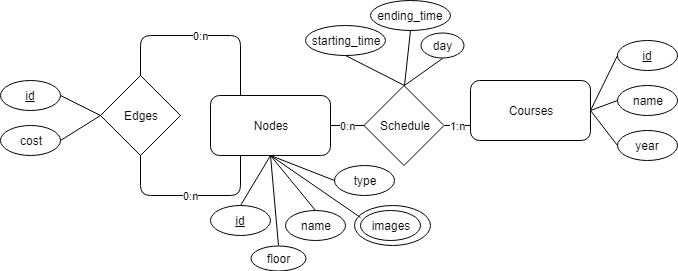

The diagram above was exported from draw.io. Its source (the exported page's mxGraphModel, read from the mxfile embedded in the PNG):
<mxGraphModel dx="840" dy="452" grid="1" gridSize="10" guides="1" tooltips="1" connect="1" arrows="1" fold="1" page="1" pageScale="1" pageWidth="827" pageHeight="1169" math="0" shadow="0">
  <root>
    <mxCell id="0" />
    <mxCell id="1" parent="0" />
    <mxCell id="stAHTt-j8h0cVF6VSw-E-8" value="" style="ellipse;whiteSpace=wrap;html=1;" vertex="1" parent="1">
      <mxGeometry x="494" y="490" width="76" height="40" as="geometry" />
    </mxCell>
    <mxCell id="9C-GeVrAmo0_Gz8qH2ul-1" value="Nodes" style="rounded=1;whiteSpace=wrap;html=1;" parent="1" vertex="1">
      <mxGeometry x="350" y="380" width="120" height="60" as="geometry" />
    </mxCell>
    <mxCell id="9C-GeVrAmo0_Gz8qH2ul-2" value="Edges" style="rhombus;whiteSpace=wrap;html=1;" parent="1" vertex="1">
      <mxGeometry x="240" y="360" width="80" height="80" as="geometry" />
    </mxCell>
    <mxCell id="9C-GeVrAmo0_Gz8qH2ul-3" value="Courses" style="rounded=1;whiteSpace=wrap;html=1;" parent="1" vertex="1">
      <mxGeometry x="610" y="365" width="120" height="60" as="geometry" />
    </mxCell>
    <mxCell id="9C-GeVrAmo0_Gz8qH2ul-6" value="Schedule" style="rhombus;whiteSpace=wrap;html=1;" parent="1" vertex="1">
      <mxGeometry x="503.5" y="370" width="80" height="80" as="geometry" />
    </mxCell>
    <mxCell id="9C-GeVrAmo0_Gz8qH2ul-7" value="0:n" style="endArrow=none;html=1;entryX=0;entryY=0.5;entryDx=0;entryDy=0;exitX=1;exitY=0.5;exitDx=0;exitDy=0;" parent="1" source="9C-GeVrAmo0_Gz8qH2ul-1" target="9C-GeVrAmo0_Gz8qH2ul-6" edge="1">
      <mxGeometry width="50" height="50" relative="1" as="geometry">
        <mxPoint x="220" y="600" as="sourcePoint" />
        <mxPoint x="270" y="550" as="targetPoint" />
      </mxGeometry>
    </mxCell>
    <mxCell id="9C-GeVrAmo0_Gz8qH2ul-9" value="1:n" style="endArrow=none;html=1;entryX=0;entryY=0.75;entryDx=0;entryDy=0;exitX=1;exitY=0.5;exitDx=0;exitDy=0;" parent="1" source="9C-GeVrAmo0_Gz8qH2ul-6" target="9C-GeVrAmo0_Gz8qH2ul-3" edge="1">
      <mxGeometry width="50" height="50" relative="1" as="geometry">
        <mxPoint x="580" y="400" as="sourcePoint" />
        <mxPoint x="270" y="550" as="targetPoint" />
      </mxGeometry>
    </mxCell>
    <mxCell id="9C-GeVrAmo0_Gz8qH2ul-11" value="starting_time" style="ellipse;whiteSpace=wrap;html=1;" parent="1" vertex="1">
      <mxGeometry x="445" y="310" width="80" height="30" as="geometry" />
    </mxCell>
    <mxCell id="9C-GeVrAmo0_Gz8qH2ul-12" value="ending_time" style="ellipse;whiteSpace=wrap;html=1;" parent="1" vertex="1">
      <mxGeometry x="510" y="285" width="80" height="30" as="geometry" />
    </mxCell>
    <mxCell id="9C-GeVrAmo0_Gz8qH2ul-13" value="day" style="ellipse;whiteSpace=wrap;html=1;" parent="1" vertex="1">
      <mxGeometry x="560" y="317.5" width="43" height="25" as="geometry" />
    </mxCell>
    <mxCell id="9C-GeVrAmo0_Gz8qH2ul-14" value="floor" style="ellipse;whiteSpace=wrap;html=1;" parent="1" vertex="1">
      <mxGeometry x="390" y="530" width="55" height="25" as="geometry" />
    </mxCell>
    <mxCell id="9C-GeVrAmo0_Gz8qH2ul-15" value="name" style="ellipse;whiteSpace=wrap;html=1;" parent="1" vertex="1">
      <mxGeometry x="425" y="495" width="60" height="30" as="geometry" />
    </mxCell>
    <mxCell id="9C-GeVrAmo0_Gz8qH2ul-16" value="&lt;u&gt;id&lt;/u&gt;" style="ellipse;whiteSpace=wrap;html=1;" parent="1" vertex="1">
      <mxGeometry x="350" y="490" width="60" height="30" as="geometry" />
    </mxCell>
    <mxCell id="9C-GeVrAmo0_Gz8qH2ul-18" value="&lt;u&gt;id&lt;/u&gt;" style="ellipse;whiteSpace=wrap;html=1;" parent="1" vertex="1">
      <mxGeometry x="140" y="365" width="60" height="30" as="geometry" />
    </mxCell>
    <mxCell id="9C-GeVrAmo0_Gz8qH2ul-20" value="cost" style="ellipse;whiteSpace=wrap;html=1;" parent="1" vertex="1">
      <mxGeometry x="140" y="410" width="60" height="30" as="geometry" />
    </mxCell>
    <mxCell id="9C-GeVrAmo0_Gz8qH2ul-26" value="year" style="ellipse;whiteSpace=wrap;html=1;" parent="1" vertex="1">
      <mxGeometry x="756.5" y="415" width="60" height="30" as="geometry" />
    </mxCell>
    <mxCell id="9C-GeVrAmo0_Gz8qH2ul-27" value="name" style="ellipse;whiteSpace=wrap;html=1;" parent="1" vertex="1">
      <mxGeometry x="756.5" y="370" width="60" height="30" as="geometry" />
    </mxCell>
    <mxCell id="9C-GeVrAmo0_Gz8qH2ul-28" value="&lt;u&gt;id&lt;/u&gt;" style="ellipse;whiteSpace=wrap;html=1;" parent="1" vertex="1">
      <mxGeometry x="756.5" y="325" width="60" height="30" as="geometry" />
    </mxCell>
    <mxCell id="9C-GeVrAmo0_Gz8qH2ul-29" value="" style="endArrow=none;html=1;entryX=0;entryY=0.5;entryDx=0;entryDy=0;exitX=1;exitY=0.5;exitDx=0;exitDy=0;" parent="1" source="9C-GeVrAmo0_Gz8qH2ul-18" target="9C-GeVrAmo0_Gz8qH2ul-2" edge="1">
      <mxGeometry width="50" height="50" relative="1" as="geometry">
        <mxPoint x="150" y="760" as="sourcePoint" />
        <mxPoint x="200" y="710" as="targetPoint" />
      </mxGeometry>
    </mxCell>
    <mxCell id="9C-GeVrAmo0_Gz8qH2ul-31" value="" style="endArrow=none;html=1;entryX=0;entryY=0.5;entryDx=0;entryDy=0;exitX=1;exitY=0.5;exitDx=0;exitDy=0;" parent="1" source="9C-GeVrAmo0_Gz8qH2ul-20" target="9C-GeVrAmo0_Gz8qH2ul-2" edge="1">
      <mxGeometry width="50" height="50" relative="1" as="geometry">
        <mxPoint x="150" y="760" as="sourcePoint" />
        <mxPoint x="200" y="710" as="targetPoint" />
      </mxGeometry>
    </mxCell>
    <mxCell id="9C-GeVrAmo0_Gz8qH2ul-33" value="" style="endArrow=none;html=1;entryX=0.5;entryY=1;entryDx=0;entryDy=0;exitX=0.5;exitY=0;exitDx=0;exitDy=0;" parent="1" source="9C-GeVrAmo0_Gz8qH2ul-16" target="9C-GeVrAmo0_Gz8qH2ul-1" edge="1">
      <mxGeometry width="50" height="50" relative="1" as="geometry">
        <mxPoint x="150" y="585" as="sourcePoint" />
        <mxPoint x="200" y="535" as="targetPoint" />
      </mxGeometry>
    </mxCell>
    <mxCell id="9C-GeVrAmo0_Gz8qH2ul-34" value="0:n" style="endArrow=none;html=1;entryX=0.25;entryY=0;entryDx=0;entryDy=0;exitX=0.5;exitY=0;exitDx=0;exitDy=0;" parent="1" source="9C-GeVrAmo0_Gz8qH2ul-2" target="9C-GeVrAmo0_Gz8qH2ul-1" edge="1">
      <mxGeometry width="50" height="50" relative="1" as="geometry">
        <mxPoint x="255" y="585" as="sourcePoint" />
        <mxPoint x="305" y="535" as="targetPoint" />
        <Array as="points">
          <mxPoint x="280" y="320" />
          <mxPoint x="380" y="320" />
        </Array>
      </mxGeometry>
    </mxCell>
    <mxCell id="9C-GeVrAmo0_Gz8qH2ul-35" value="0:n" style="endArrow=none;html=1;entryX=0.25;entryY=1;entryDx=0;entryDy=0;exitX=0.5;exitY=1;exitDx=0;exitDy=0;" parent="1" source="9C-GeVrAmo0_Gz8qH2ul-2" target="9C-GeVrAmo0_Gz8qH2ul-1" edge="1">
      <mxGeometry width="50" height="50" relative="1" as="geometry">
        <mxPoint x="200" y="590" as="sourcePoint" />
        <mxPoint x="250" y="540" as="targetPoint" />
        <Array as="points">
          <mxPoint x="280" y="480" />
          <mxPoint x="380" y="480" />
        </Array>
      </mxGeometry>
    </mxCell>
    <mxCell id="9C-GeVrAmo0_Gz8qH2ul-36" value="" style="endArrow=none;html=1;entryX=0.5;entryY=1;entryDx=0;entryDy=0;exitX=0.5;exitY=0;exitDx=0;exitDy=0;" parent="1" source="9C-GeVrAmo0_Gz8qH2ul-14" target="9C-GeVrAmo0_Gz8qH2ul-1" edge="1">
      <mxGeometry width="50" height="50" relative="1" as="geometry">
        <mxPoint x="150" y="760" as="sourcePoint" />
        <mxPoint x="200" y="710" as="targetPoint" />
      </mxGeometry>
    </mxCell>
    <mxCell id="9C-GeVrAmo0_Gz8qH2ul-37" value="" style="endArrow=none;html=1;entryX=0.5;entryY=1;entryDx=0;entryDy=0;exitX=0.5;exitY=0;exitDx=0;exitDy=0;" parent="1" source="9C-GeVrAmo0_Gz8qH2ul-15" target="9C-GeVrAmo0_Gz8qH2ul-1" edge="1">
      <mxGeometry width="50" height="50" relative="1" as="geometry">
        <mxPoint x="150" y="760" as="sourcePoint" />
        <mxPoint x="200" y="710" as="targetPoint" />
      </mxGeometry>
    </mxCell>
    <mxCell id="9C-GeVrAmo0_Gz8qH2ul-38" value="" style="endArrow=none;html=1;entryX=0.5;entryY=0;entryDx=0;entryDy=0;exitX=0.5;exitY=1;exitDx=0;exitDy=0;" parent="1" source="9C-GeVrAmo0_Gz8qH2ul-12" target="9C-GeVrAmo0_Gz8qH2ul-6" edge="1">
      <mxGeometry width="50" height="50" relative="1" as="geometry">
        <mxPoint x="150" y="760" as="sourcePoint" />
        <mxPoint x="200" y="710" as="targetPoint" />
      </mxGeometry>
    </mxCell>
    <mxCell id="9C-GeVrAmo0_Gz8qH2ul-39" value="" style="endArrow=none;html=1;entryX=0.5;entryY=1;entryDx=0;entryDy=0;exitX=0.5;exitY=0;exitDx=0;exitDy=0;" parent="1" source="9C-GeVrAmo0_Gz8qH2ul-6" target="9C-GeVrAmo0_Gz8qH2ul-13" edge="1">
      <mxGeometry width="50" height="50" relative="1" as="geometry">
        <mxPoint x="150" y="700" as="sourcePoint" />
        <mxPoint x="200" y="650" as="targetPoint" />
      </mxGeometry>
    </mxCell>
    <mxCell id="9C-GeVrAmo0_Gz8qH2ul-40" value="" style="endArrow=none;html=1;entryX=0.5;entryY=1;entryDx=0;entryDy=0;exitX=0.5;exitY=0;exitDx=0;exitDy=0;" parent="1" source="9C-GeVrAmo0_Gz8qH2ul-6" target="9C-GeVrAmo0_Gz8qH2ul-11" edge="1">
      <mxGeometry width="50" height="50" relative="1" as="geometry">
        <mxPoint x="150" y="700" as="sourcePoint" />
        <mxPoint x="200" y="650" as="targetPoint" />
      </mxGeometry>
    </mxCell>
    <mxCell id="9C-GeVrAmo0_Gz8qH2ul-41" value="" style="endArrow=none;html=1;entryX=0;entryY=0.5;entryDx=0;entryDy=0;exitX=1;exitY=0.5;exitDx=0;exitDy=0;" parent="1" source="9C-GeVrAmo0_Gz8qH2ul-3" target="9C-GeVrAmo0_Gz8qH2ul-28" edge="1">
      <mxGeometry width="50" height="50" relative="1" as="geometry">
        <mxPoint x="150" y="630" as="sourcePoint" />
        <mxPoint x="200" y="580" as="targetPoint" />
      </mxGeometry>
    </mxCell>
    <mxCell id="9C-GeVrAmo0_Gz8qH2ul-42" value="" style="endArrow=none;html=1;entryX=0;entryY=0.5;entryDx=0;entryDy=0;exitX=1;exitY=0.5;exitDx=0;exitDy=0;" parent="1" source="9C-GeVrAmo0_Gz8qH2ul-3" target="9C-GeVrAmo0_Gz8qH2ul-27" edge="1">
      <mxGeometry width="50" height="50" relative="1" as="geometry">
        <mxPoint x="750" y="310" as="sourcePoint" />
        <mxPoint x="200" y="650" as="targetPoint" />
      </mxGeometry>
    </mxCell>
    <mxCell id="9C-GeVrAmo0_Gz8qH2ul-45" value="" style="endArrow=none;html=1;entryX=0;entryY=0.5;entryDx=0;entryDy=0;exitX=1;exitY=0.5;exitDx=0;exitDy=0;" parent="1" source="9C-GeVrAmo0_Gz8qH2ul-3" target="9C-GeVrAmo0_Gz8qH2ul-26" edge="1">
      <mxGeometry width="50" height="50" relative="1" as="geometry">
        <mxPoint x="150" y="770" as="sourcePoint" />
        <mxPoint x="200" y="720" as="targetPoint" />
      </mxGeometry>
    </mxCell>
    <mxCell id="9C-GeVrAmo0_Gz8qH2ul-52" value="type&lt;br&gt;" style="ellipse;whiteSpace=wrap;html=1;" parent="1" vertex="1">
      <mxGeometry x="473.5" y="450" width="60" height="30" as="geometry" />
    </mxCell>
    <mxCell id="9C-GeVrAmo0_Gz8qH2ul-54" value="" style="endArrow=none;html=1;entryX=0.5;entryY=1;entryDx=0;entryDy=0;exitX=0;exitY=0.5;exitDx=0;exitDy=0;" parent="1" source="9C-GeVrAmo0_Gz8qH2ul-52" target="9C-GeVrAmo0_Gz8qH2ul-1" edge="1">
      <mxGeometry width="50" height="50" relative="1" as="geometry">
        <mxPoint x="428" y="540" as="sourcePoint" />
        <mxPoint x="420" y="450" as="targetPoint" />
      </mxGeometry>
    </mxCell>
    <mxCell id="stAHTt-j8h0cVF6VSw-E-3" value="images&lt;br&gt;" style="ellipse;whiteSpace=wrap;html=1;" vertex="1" parent="1">
      <mxGeometry x="500" y="495" width="60" height="30" as="geometry" />
    </mxCell>
    <mxCell id="stAHTt-j8h0cVF6VSw-E-4" value="" style="endArrow=none;html=1;exitX=0;exitY=0.233;exitDx=0;exitDy=0;exitPerimeter=0;" edge="1" parent="1" source="stAHTt-j8h0cVF6VSw-E-3">
      <mxGeometry width="50" height="50" relative="1" as="geometry">
        <mxPoint x="490" y="500" as="sourcePoint" />
        <mxPoint x="410" y="440" as="targetPoint" />
      </mxGeometry>
    </mxCell>
  </root>
</mxGraphModel>